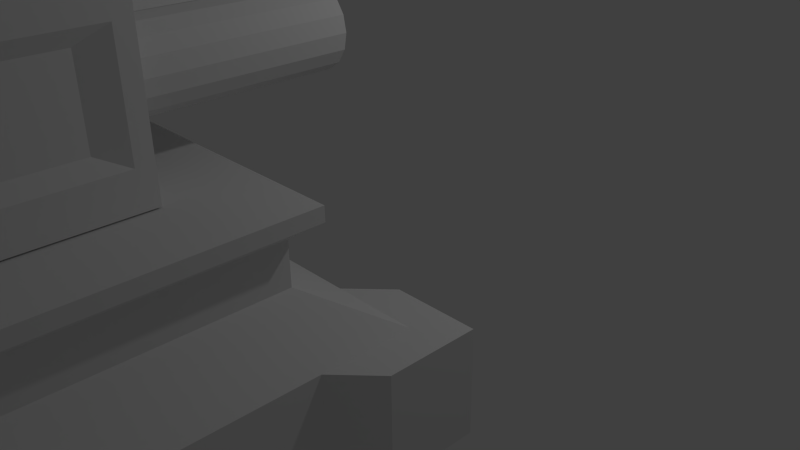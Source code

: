 # Source: Tower-01-Turret.blend  (saved by Blender 2.74.0; exported with 4.5.12 LTS)
import bpy
from mathutils import Matrix  # noqa: F401  (used for matrix-valued properties, if any)

bpy.ops.wm.read_factory_settings(use_empty=True)
scene = bpy.context.scene
scene.name = 'Scene'

# ---- collections
col_collection_1 = bpy.data.collections.new('Collection 1'); scene.collection.children.link(col_collection_1)

# ---- materials (node trees are filled in below, after node groups)
mat_material = bpy.data.materials.new('Material')
mat_material.alpha_threshold = 0.0
mat_material.use_transparent_shadow = False
mat_material.roughness = 0.5
mat_material.line_color = (0.0, 0.0, 0.0, 1.0)

# ---- material node trees

# ---- world
world_world = bpy.data.worlds.new('World'); scene.world = world_world
world_world.color = (0.05088, 0.05088, 0.05088)
world_world.use_sun_shadow = False
world_world.sun_shadow_jitter_overblur = 0.0
world_world.cycles.sampling_method = 'MANUAL'
world_world.cycles.sample_map_resolution = 256

# ---- cameras
cam_camera = bpy.data.cameras.new('Camera')
cam_camera.clip_end = 100.0
cam_camera.lens = 35.0
cam_camera.sensor_width = 32.0
cam_camera.sensor_height = 18.0
cam_camera.ortho_scale = 7.314
cam_camera.dof.focus_distance = 0.0
cam_camera.dof.aperture_fstop = 128.0

# ---- lights
light_lamp = bpy.data.lights.new('Lamp', 'POINT')
light_lamp.transmission_factor = 0.0
light_lamp.cutoff_distance = 30.0
light_lamp.energy = 100.0
light_lamp.shadow_buffer_clip_start = 1.001
light_lamp.shadow_soft_size = 0.1
light_lamp.shadow_maximum_resolution = 0.006
light_lamp.use_absolute_resolution = True
light_lamp.cycles.use_multiple_importance_sampling = False

# ---- meshes
me_cube_002 = bpy.data.meshes.new('Cube.002')
me_cube_002.from_pydata([(-1.0, -1.0, -0.2024), (-1.0, -1.0, 1.715), (-1.0, 1.0, -0.2024), (-1.0, 1.0, 1.715), (1.0, -1.0, -0.2024), (1.0, -1.0, 1.715), (1.0, 1.0, -0.2024), (1.0, 1.0, 1.715), (-1.0, -1.0, 0.1811), (-1.0, -1.0, 0.5647), (-1.0, -1.0, 0.9483), (-1.0, -1.0, 1.332), (-1.0, 1.0, 1.332), (-1.0, 1.0, 0.9483), (-1.0, 1.0, 0.5647), (-1.0, 1.0, 0.1811), (1.0, 1.0, 1.332), (1.0, 1.0, 0.9483), (1.0, 1.0, 0.5647), (1.0, 1.0, 0.1811), (1.0, -1.0, 1.332), (1.0, -1.0, 0.9483), (1.0, -1.0, 0.5647), (1.0, -1.0, 0.1811), (-1.0, 0.8764, 1.715), (-1.0, 0.8764, -0.2024), (1.0, 0.8764, 1.715), (1.0, 0.8764, -0.2024), (1.0, 0.8764, 1.332), (1.0, 0.8764, 0.9483), (1.0, 0.8764, 0.5647), (1.0, 0.8764, 0.1811), (-1.0, 0.8764, 1.332), (-1.0, 0.8764, 0.9483), (-1.0, 0.8764, 0.5647), (-1.0, 0.8764, 0.1811), (-1.0, -0.8396, -0.2024), (1.0, -0.8396, 1.715), (-1.0, -0.8396, 1.332), (-1.0, -0.8396, 0.9483), (-1.0, -0.8396, 0.5647), (-1.0, -0.8396, 0.1811), (-1.0, -0.8396, 1.715), (1.0, -0.8396, -0.2024), (1.0, -0.8396, 1.332), (0.933, -0.6884, 0.9354), (0.933, -0.6884, 0.5776), (1.0, -0.8396, 0.1811), (-0.8261, 1.0, 1.715), (-0.8261, 1.0, -0.2024), (-0.8261, -1.0, 1.715), (-0.8261, -1.0, -0.2024), (-0.8261, -1.0, 1.332), (-0.8261, -1.0, 0.9483), (-0.8261, -1.0, 0.5647), (-0.8261, -1.0, 0.1811), (-0.8261, 1.0, 1.332), (-0.8261, 1.0, 0.9483), (-0.8261, 1.0, 0.5647), (-0.8261, 1.0, 0.1811), (-0.8261, 0.8764, 1.715), (-0.8261, 0.8764, -0.2024), (-0.8261, -0.8396, -0.2024), (-0.8261, -0.8396, 1.715), (0.8465, 1.0, 1.715), (0.8465, -1.0, -0.2024), (0.8465, -1.0, 1.332), (0.8465, -1.0, 0.9483), (0.8465, -1.0, 0.5647), (0.8465, -1.0, 0.1811), (0.8465, 0.8764, -0.2024), (0.8465, -0.8396, -0.2024), (0.8465, 1.0, -0.2024), (0.8465, -1.0, 1.715), (0.8465, 1.0, 1.332), (0.8465, 1.0, 0.9483), (0.8465, 1.0, 0.5647), (0.8465, 1.0, 0.1811), (0.8465, 0.8764, 1.715), (0.8465, -0.8396, 1.715), (0.933, -0.6884, 1.177), (0.933, 0.6796, 1.177), (0.933, -0.6884, 0.3361), (0.933, 0.6796, 0.3361), (-0.9325, 0.6796, 0.5776), (-0.9325, 0.6796, 0.3361), (-0.9325, 0.6796, 0.9354), (-0.9325, 0.6796, 1.177), (0.933, 0.6796, 0.5776), (0.933, 0.6796, 0.9354), (-0.9325, -0.6884, 1.177), (-0.9325, -0.6884, 0.3361), (-0.9325, -0.6884, 0.9354), (-0.9325, -0.6884, 0.5776), (1.0, -0.8396, 0.5647), (1.0, -0.8396, 0.9483), (-0.654, -0.9544, 0.5776), (-0.654, -0.9544, 0.3361), (-0.654, -0.9544, 0.9354), (-0.654, -0.9544, 1.177), (0.6735, -0.9544, 1.177), (0.6735, -0.9544, 0.3361), (0.6735, -0.9544, 0.9354), (0.6735, -0.9544, 0.5776), (0.8465, 0.8764, 2.055), (-0.8261, 0.8764, 2.055), (0.8465, -0.8396, 2.055), (-0.8261, -0.8396, 2.055), (0.7194, 0.7459, 2.237), (-0.6989, 0.7459, 2.237), (0.7194, -0.7091, 2.237), (-0.6989, -0.7091, 2.237)], [], [(35, 15, 2, 25), (77, 19, 6, 72), (47, 23, 4, 43), (55, 8, 0, 51), (70, 72, 6, 27), (60, 48, 3, 24), (50, 1, 11, 52), (52, 11, 10, 53), (53, 10, 9, 54), (54, 9, 8, 55), (37, 5, 20, 44), (44, 20, 21, 95), (95, 21, 22, 94), (94, 22, 23, 47), (64, 7, 16, 74), (74, 16, 17, 75), (75, 17, 18, 76), (76, 18, 19, 77), (24, 3, 12, 32), (32, 12, 13, 33), (33, 13, 14, 34), (34, 14, 15, 35), (93, 84, 85, 91), (92, 86, 84, 93), (90, 87, 86, 92), (42, 24, 32, 38), (18, 30, 31, 19), (17, 29, 30, 18), (16, 28, 29, 17), (7, 26, 28, 16), (63, 60, 24, 42), (71, 70, 27, 43), (19, 31, 27, 6), (41, 35, 25, 36), (8, 41, 36, 0), (65, 71, 43, 4), (50, 63, 42, 1), (1, 42, 38, 11), (11, 38, 39, 10), (10, 39, 40, 9), (9, 40, 41, 8), (88, 46, 82, 83), (89, 45, 46, 88), (81, 80, 45, 89), (26, 37, 44, 28), (31, 47, 43, 27), (73, 79, 63, 50), (0, 36, 62, 51), (36, 25, 61, 62), (79, 78, 104, 106), (14, 58, 59, 15), (13, 57, 58, 14), (12, 56, 57, 13), (3, 48, 56, 12), (103, 96, 97, 101), (102, 98, 96, 103), (100, 99, 98, 102), (73, 50, 52, 66), (78, 64, 48, 60), (25, 2, 49, 61), (69, 55, 51, 65), (15, 59, 49, 2), (23, 69, 65, 4), (26, 7, 64, 78), (5, 73, 66, 20), (20, 66, 67, 21), (21, 67, 68, 22), (22, 68, 69, 23), (37, 26, 78, 79), (5, 37, 79, 73), (51, 62, 71, 65), (62, 61, 70, 71), (58, 76, 77, 59), (57, 75, 76, 58), (56, 74, 75, 57), (48, 64, 74, 56), (61, 49, 72, 70), (59, 77, 72, 49), (80, 81, 28, 44), (83, 82, 47, 31), (85, 84, 34, 35), (84, 86, 33, 34), (86, 87, 32, 33), (88, 83, 31, 30), (89, 88, 30, 29), (81, 89, 29, 28), (87, 90, 38, 32), (91, 85, 35, 41), (90, 92, 39, 38), (92, 93, 40, 39), (93, 91, 41, 40), (82, 46, 94, 47), (46, 45, 95, 94), (45, 80, 44, 95), (97, 96, 54, 55), (96, 98, 53, 54), (98, 99, 52, 53), (99, 100, 66, 52), (101, 97, 55, 69), (100, 102, 67, 66), (102, 103, 68, 67), (103, 101, 69, 68), (106, 104, 108, 110), (60, 63, 107, 105), (63, 79, 106, 107), (78, 60, 105, 104), (110, 108, 109, 111), (105, 107, 111, 109), (107, 106, 110, 111), (104, 105, 109, 108)])
me_cube_002.use_remesh_preserve_volume = False
me_cube_002.use_remesh_preserve_attributes = False
me_cube_002.use_mirror_vertex_groups = False
me_cube_002.update()
me_cylinder_001 = bpy.data.meshes.new('Cylinder.001')
me_cylinder_001.from_pydata([(0.0, 0.54, -1.53), (0.0, 0.54, 1.53), (0.2066, 0.4989, -1.53), (0.2066, 0.4989, 1.53), (0.3818, 0.3818, -1.53), (0.3818, 0.3818, 1.53), (0.4989, 0.2066, -1.53), (0.4989, 0.2066, 1.53), (0.54, -2.36e-08, -1.53), (0.54, -2.36e-08, 1.53), (0.4989, -0.2066, -1.53), (0.4989, -0.2066, 1.53), (0.3818, -0.3818, -1.53), (0.3818, -0.3818, 1.53), (0.2066, -0.4989, -1.53), (0.2066, -0.4989, 1.53), (8.154e-08, -0.54, -1.53), (8.154e-08, -0.54, 1.53), (-0.2066, -0.4989, -1.53), (-0.2066, -0.4989, 1.53), (-0.3818, -0.3818, -1.53), (-0.3818, -0.3818, 1.53), (-0.4989, -0.2066, -1.53), (-0.4989, -0.2066, 1.53), (-0.54, 6.439e-09, -1.53), (-0.54, 6.439e-09, 1.53), (-0.4989, 0.2066, -1.53), (-0.4989, 0.2066, 1.53), (-0.3818, 0.3818, -1.53), (-0.3818, 0.3818, 1.53), (-0.2066, 0.4989, -1.53), (-0.2066, 0.4989, 1.53)], [], [(0, 1, 3, 2), (2, 3, 5, 4), (4, 5, 7, 6), (6, 7, 9, 8), (8, 9, 11, 10), (10, 11, 13, 12), (12, 13, 15, 14), (14, 15, 17, 16), (16, 17, 19, 18), (18, 19, 21, 20), (20, 21, 23, 22), (22, 23, 25, 24), (24, 25, 27, 26), (26, 27, 29, 28), (3, 1, 31, 29, 27, 25, 23, 21, 19, 17, 15, 13, 11, 9, 7, 5), (30, 31, 1, 0), (28, 29, 31, 30), (0, 2, 4, 6, 8, 10, 12, 14, 16, 18, 20, 22, 24, 26, 28, 30)])
me_cylinder_001.use_remesh_preserve_volume = False
me_cylinder_001.use_remesh_preserve_attributes = False
me_cylinder_001.use_mirror_vertex_groups = False
me_cylinder_001.update()
me_cylinder = bpy.data.meshes.new('Cylinder')
me_cylinder.from_pydata([(0.0, 0.54, -1.53), (0.0, 0.54, 1.53), (0.2066, 0.4989, -1.53), (0.2066, 0.4989, 1.53), (0.3818, 0.3818, -1.53), (0.3818, 0.3818, 1.53), (0.4989, 0.2066, -1.53), (0.4989, 0.2066, 1.53), (0.54, -2.36e-08, -1.53), (0.54, -2.36e-08, 1.53), (0.4989, -0.2066, -1.53), (0.4989, -0.2066, 1.53), (0.3818, -0.3818, -1.53), (0.3818, -0.3818, 1.53), (0.2066, -0.4989, -1.53), (0.2066, -0.4989, 1.53), (8.154e-08, -0.54, -1.53), (8.154e-08, -0.54, 1.53), (-0.2066, -0.4989, -1.53), (-0.2066, -0.4989, 1.53), (-0.3818, -0.3818, -1.53), (-0.3818, -0.3818, 1.53), (-0.4989, -0.2066, -1.53), (-0.4989, -0.2066, 1.53), (-0.54, 6.439e-09, -1.53), (-0.54, 6.439e-09, 1.53), (-0.4989, 0.2066, -1.53), (-0.4989, 0.2066, 1.53), (-0.3818, 0.3818, -1.53), (-0.3818, 0.3818, 1.53), (-0.2066, 0.4989, -1.53), (-0.2066, 0.4989, 1.53)], [], [(0, 1, 3, 2), (2, 3, 5, 4), (4, 5, 7, 6), (6, 7, 9, 8), (8, 9, 11, 10), (10, 11, 13, 12), (12, 13, 15, 14), (14, 15, 17, 16), (16, 17, 19, 18), (18, 19, 21, 20), (20, 21, 23, 22), (22, 23, 25, 24), (24, 25, 27, 26), (26, 27, 29, 28), (3, 1, 31, 29, 27, 25, 23, 21, 19, 17, 15, 13, 11, 9, 7, 5), (30, 31, 1, 0), (28, 29, 31, 30), (0, 2, 4, 6, 8, 10, 12, 14, 16, 18, 20, 22, 24, 26, 28, 30)])
me_cylinder.use_remesh_preserve_volume = False
me_cylinder.use_remesh_preserve_attributes = False
me_cylinder.use_mirror_vertex_groups = False
me_cylinder.update()
me_cube = bpy.data.meshes.new('Cube')
me_cube.from_pydata([(1.0, 1.0, -1.0), (1.0, -1.0, -1.0), (-1.0, -1.0, -1.0), (-1.0, 1.0, -1.0), (1.0, 1.0, 0.1376), (1.0, -1.0, 0.1376), (-1.0, -1.0, 0.1376), (-1.0, 1.0, 0.1376), (1.0, 0.6667, -1.0), (1.0, 0.3333, -1.0), (1.0, -2.98e-08, -1.0), (1.0, -0.3333, -1.0), (1.0, -0.6667, -1.0), (-1.0, -0.6667, -1.0), (-1.0, -0.3333, -1.0), (-1.0, 2.682e-07, -1.0), (-1.0, 0.3333, -1.0), (-1.0, 0.6667, -1.0), (1.0, 0.6667, 0.1376), (1.0, 0.3333, 0.1376), (1.0, -5.364e-07, 0.1376), (1.0, -0.3333, 0.1376), (1.0, -0.6667, 0.1376), (-1.0, -0.6667, 0.1376), (-1.0, -0.3333, 0.1376), (-1.0, 1.788e-07, 0.1376), (-1.0, 0.3333, 0.1376), (-1.0, 0.6667, 0.1376), (0.6667, 1.0, -1.0), (0.3333, 1.0, -1.0), (1.788e-07, 1.0, -1.0), (-0.3333, 1.0, -1.0), (-0.6667, 1.0, -1.0), (0.6667, -1.0, -1.0), (0.3333, -1.0, -1.0), (-5.96e-08, -1.0, -1.0), (-0.3333, -1.0, -1.0), (-0.6667, -1.0, -1.0), (0.6667, 1.0, 0.1376), (0.3333, 1.0, 0.1376), (2.384e-07, 1.0, 0.1376), (-0.3333, 1.0, 0.1376), (-0.6667, 1.0, 0.1376), (0.6667, -1.0, 0.1376), (0.3333, -1.0, 0.1376), (-5.364e-07, -1.0, 0.1376), (-0.3333, -1.0, 0.1376), (-0.6667, -1.0, 0.1376), (0.6667, 0.6667, -1.0), (0.3333, 0.6667, -1.0), (8.941e-08, 0.6667, -1.0), (-0.3333, 0.6667, -1.0), (-0.6667, 0.6667, -1.0), (0.6667, 0.3333, -1.0), (0.3333, 0.3333, -1.0), (5.96e-08, 0.3333, -1.0), (-0.3333, 0.3333, -1.0), (-0.6667, 0.3333, -1.0), (0.6667, 1.987e-08, -1.0), (0.3333, 6.954e-08, -1.0), (5.96e-08, 1.192e-07, -1.0), (-0.3333, 1.689e-07, -1.0), (-0.6667, 2.186e-07, -1.0), (0.6667, -0.3333, -1.0), (0.3333, -0.3333, -1.0), (0.0, -0.3333, -1.0), (-0.3333, -0.3333, -1.0), (-0.6667, -0.3333, -1.0), (0.6667, -0.6667, -1.0), (0.3333, -0.6667, -1.0), (-2.98e-08, -0.6667, -1.0), (-0.3333, -0.6667, -1.0), (-0.6667, -0.6667, -1.0), (1.0, -0.6667, -1.0), (1.0, -1.0, -1.0), (1.0, -1.0, 0.1376), (1.0, -0.6667, 0.1376), (0.6667, -1.0, -1.0), (0.6667, -1.0, 0.1376), (1.143, -0.7991, -1.0), (1.143, -1.132, -1.0), (1.143, -1.132, 0.1376), (1.143, -0.7991, 0.1376), (0.8096, -1.132, -1.0), (0.8096, -1.132, 0.1376), (1.143, 1.132, -1.0), (1.143, 1.132, 0.1376), (1.143, 0.7991, -1.0), (1.143, 0.7991, 0.1376), (0.8096, 1.132, -1.0), (0.8096, 1.132, 0.1376), (-0.8096, 1.132, -1.0), (-1.143, 1.132, -1.0), (-1.143, 0.7991, -1.0), (-1.143, 1.132, 0.1376), (-0.8096, 1.132, 0.1376), (-1.143, 0.7991, 0.1376), (-0.8096, -1.132, -1.0), (-1.143, -1.132, -1.0), (-1.143, -1.132, 0.1376), (-0.8096, -1.132, 0.1376), (-1.143, -0.7991, -1.0), (-1.143, -0.7991, 0.1376), (0.7543, -0.5029, 0.5514), (0.7543, -0.7543, 0.5514), (-0.5029, 0.7543, 0.5514), (-0.7543, 0.7543, 0.5514), (-0.5029, -0.7543, 0.5514), (-0.7543, -0.7543, 0.5514), (-0.7543, 0.5029, 0.5514), (0.7543, 0.7543, 0.5514), (0.7543, 0.5029, 0.5514), (0.7543, 0.2514, 0.5514), (0.7543, -4.516e-07, 0.5514), (0.7543, -0.2514, 0.5514), (-0.7543, -0.5029, 0.5514), (-0.7543, -0.2514, 0.5514), (-0.7543, 8.795e-08, 0.5514), (-0.7543, 0.2514, 0.5514), (-0.2775, 0.8325, 1.169), (1.784e-07, 0.8325, 1.169), (0.2775, 0.8325, 1.169), (0.555, 0.8325, 1.169), (0.5029, 0.7543, 0.5514), (0.2514, 0.7543, 0.5514), (1.49e-07, 0.7543, 0.5514), (-0.2514, 0.7543, 0.5514), (0.5029, -0.7543, 0.5514), (0.2514, -0.7543, 0.5514), (-4.354e-07, -0.7543, 0.5514), (-0.2514, -0.7543, 0.5514), (-0.8325, 0.2775, 1.169), (-0.8325, 1.175e-07, 1.169), (-0.8325, -0.2775, 1.169), (-0.8325, -0.555, 1.169), (0.8325, -0.2775, 1.169), (0.8325, -4.779e-07, 1.169), (0.8325, 0.2775, 1.169), (0.8325, 0.555, 1.169), (0.8325, 0.8325, 1.169), (-0.8325, 0.555, 1.169), (-0.8325, -0.8325, 1.169), (-0.555, -0.8325, 1.169), (-0.8325, 0.8325, 1.169), (-0.555, 0.8325, 1.169), (0.8325, -0.8325, 1.169), (0.8325, -0.555, 1.169), (0.7543, -0.5029, 1.015), (0.7543, -0.7543, 1.015), (-0.5029, 0.7543, 1.015), (-0.7543, 0.7543, 1.015), (-0.5029, -0.7543, 1.015), (-0.7543, -0.7543, 1.015), (-0.7543, 0.5029, 1.015), (0.7543, 0.7543, 1.015), (0.7543, 0.5029, 1.015), (0.7543, 0.2514, 1.015), (0.7543, -4.516e-07, 1.015), (0.7543, -0.2514, 1.015), (-0.7543, -0.5029, 1.015), (-0.7543, -0.2514, 1.015), (-0.7543, 8.795e-08, 1.015), (-0.7543, 0.2514, 1.015), (0.8325, -0.2775, 1.323), (0.555, -0.2775, 1.323), (0.8325, -0.555, 1.323), (0.555, -0.555, 1.323), (0.8325, 0.8325, 1.323), (0.5029, 0.7543, 1.015), (0.2514, 0.7543, 1.015), (1.49e-07, 0.7543, 1.015), (-0.2514, 0.7543, 1.015), (0.5029, -0.7543, 1.015), (0.2514, -0.7543, 1.015), (-4.354e-07, -0.7543, 1.015), (-0.2514, -0.7543, 1.015), (0.555, 0.8325, 1.323), (0.2775, 0.8325, 1.323), (1.784e-07, 0.8325, 1.323), (-0.555, 0.8325, 1.323), (-0.2775, 0.8325, 1.323), (0.8325, -0.8325, 1.323), (0.555, -0.8325, 1.323), (0.2775, -0.8325, 1.323), (-4.667e-07, -0.8325, 1.323), (-0.555, -0.8325, 1.323), (-0.2775, -0.8325, 1.323), (-0.8325, 0.555, 1.323), (-0.555, 0.555, 1.323), (-0.2775, 0.555, 1.323), (7.914e-08, 0.555, 1.323), (0.555, 0.555, 1.323), (0.2775, 0.555, 1.323), (-0.8325, 0.2775, 1.323), (-0.2775, 0.2775, 1.323), (-0.555, 0.2775, 1.323), (0.555, -0.8325, 1.169), (0.2775, -0.8325, 1.169), (-4.667e-07, -0.8325, 1.169), (-0.2775, -0.8325, 1.169), (0.555, -3.787e-07, 1.323), (0.8325, -4.779e-07, 1.323), (0.555, 0.2775, 1.323), (0.8325, 0.2775, 1.323), (0.8325, 0.555, 1.323), (-0.8325, 1.175e-07, 1.323), (-0.8325, -0.2775, 1.323), (-0.8325, -0.555, 1.323), (-0.8325, -0.8325, 1.323), (-0.8325, 0.8325, 1.323), (4.705e-09, 0.2775, 1.323), (0.2775, 0.2775, 1.323), (-0.555, 1.826e-08, 1.323), (-0.2775, -8.098e-08, 1.323), (-1.193e-07, -1.802e-07, 1.323), (0.2775, -2.795e-07, 1.323), (-0.555, -0.2775, 1.323), (-0.2775, -0.2775, 1.323), (-2.682e-07, -0.2775, 1.323), (0.2775, -0.2775, 1.323), (-0.555, -0.555, 1.323), (-0.2775, -0.555, 1.323), (-2.93e-07, -0.555, 1.323), (0.2775, -0.555, 1.323)], [], [(72, 37, 2, 13), (5, 43, 78, 75), (23, 13, 101, 102), (17, 27, 96, 93), (42, 32, 91, 95), (37, 47, 100, 97), (13, 23, 24, 14), (14, 24, 25, 15), (15, 25, 26, 16), (16, 26, 27, 17), (38, 4, 86, 90), (8, 18, 19, 9), (9, 19, 20, 10), (10, 20, 21, 11), (11, 21, 22, 12), (32, 52, 17, 3), (52, 57, 16, 17), (57, 62, 15, 16), (62, 67, 14, 15), (67, 72, 13, 14), (11, 12, 68, 63), (63, 68, 69, 64), (64, 69, 70, 65), (65, 70, 71, 66), (66, 71, 72, 67), (10, 11, 63, 58), (58, 63, 64, 59), (59, 64, 65, 60), (60, 65, 66, 61), (61, 66, 67, 62), (9, 10, 58, 53), (53, 58, 59, 54), (54, 59, 60, 55), (55, 60, 61, 56), (56, 61, 62, 57), (8, 9, 53, 48), (48, 53, 54, 49), (49, 54, 55, 50), (50, 55, 56, 51), (51, 56, 57, 52), (0, 8, 48, 28), (28, 48, 49, 29), (29, 49, 50, 30), (30, 50, 51, 31), (31, 51, 52, 32), (27, 26, 118, 109), (42, 7, 106, 105), (39, 40, 125, 124), (18, 4, 110, 111), (7, 27, 109, 106), (41, 42, 105, 126), (20, 19, 112, 113), (44, 43, 127, 128), (22, 21, 114, 103), (46, 45, 129, 130), (24, 23, 115, 116), (38, 39, 124, 123), (26, 25, 117, 118), (5, 22, 103, 104), (6, 47, 107, 108), (40, 41, 126, 125), (19, 18, 111, 112), (43, 5, 104, 127), (21, 20, 113, 114), (28, 38, 90, 89), (38, 28, 29, 39), (39, 29, 30, 40), (40, 30, 31, 41), (41, 31, 32, 42), (43, 33, 77, 78), (33, 43, 44, 34), (34, 44, 45, 35), (35, 45, 46, 36), (36, 46, 47, 37), (45, 44, 128, 129), (23, 6, 108, 115), (47, 46, 130, 107), (4, 38, 123, 110), (25, 24, 116, 117), (12, 1, 33, 68), (68, 33, 34, 69), (69, 34, 35, 70), (70, 35, 36, 71), (71, 36, 37, 72), (75, 78, 84, 81), (78, 77, 83, 84), (33, 1, 74, 77), (12, 22, 76, 73), (22, 5, 75, 76), (1, 12, 73, 74), (79, 82, 81, 80), (80, 81, 84, 83), (77, 74, 80, 83), (73, 76, 82, 79), (76, 75, 81, 82), (74, 73, 79, 80), (85, 86, 88, 87), (86, 85, 89, 90), (0, 28, 89, 85), (18, 8, 87, 88), (4, 18, 88, 86), (8, 0, 85, 87), (93, 96, 94, 92), (95, 91, 92, 94), (27, 7, 94, 96), (7, 42, 95, 94), (3, 17, 93, 92), (32, 3, 92, 91), (97, 100, 99, 98), (98, 99, 102, 101), (6, 23, 102, 99), (13, 2, 98, 101), (47, 6, 99, 100), (2, 37, 97, 98), (109, 118, 162, 153), (108, 107, 151, 152), (127, 104, 148, 172), (111, 110, 154, 155), (129, 128, 173, 174), (113, 112, 156, 157), (107, 130, 175, 151), (110, 123, 168, 154), (103, 114, 158, 147), (116, 115, 159, 160), (124, 125, 170, 169), (118, 117, 161, 162), (105, 106, 150, 149), (126, 105, 149, 171), (106, 109, 153, 150), (128, 127, 172, 173), (112, 111, 155, 156), (130, 129, 174, 175), (114, 113, 157, 158), (123, 124, 169, 168), (115, 108, 152, 159), (117, 116, 160, 161), (104, 103, 147, 148), (125, 126, 171, 170), (220, 207, 208, 185), (179, 209, 187, 188), (188, 187, 193, 195), (195, 193, 205, 212), (212, 205, 206, 216), (216, 206, 207, 220), (163, 164, 166, 165), (164, 219, 223, 166), (219, 218, 222, 223), (218, 217, 221, 222), (217, 216, 220, 221), (201, 200, 164, 163), (157, 156, 137, 136), (151, 175, 199, 142), (154, 168, 122, 139), (147, 158, 135, 146), (160, 159, 134, 133), (169, 170, 120, 121), (162, 161, 132, 131), (149, 150, 143, 144), (171, 149, 144, 119), (150, 153, 140, 143), (173, 172, 196, 197), (156, 155, 138, 137), (175, 174, 198, 199), (158, 157, 136, 135), (168, 169, 121, 122), (159, 152, 141, 134), (161, 160, 133, 132), (148, 147, 146, 145), (170, 171, 119, 120), (153, 162, 131, 140), (152, 151, 142, 141), (172, 148, 145, 196), (155, 154, 139, 138), (174, 173, 197, 198), (140, 131, 193, 187), (196, 145, 181, 182), (141, 142, 185, 208), (132, 133, 206, 205), (120, 119, 180, 178), (145, 146, 165, 181), (134, 141, 208, 207), (122, 121, 177, 176), (135, 136, 201, 163), (199, 198, 184, 186), (137, 138, 204, 203), (197, 196, 182, 183), (143, 140, 187, 209), (131, 132, 205, 193), (119, 144, 179, 180), (144, 143, 209, 179), (133, 134, 207, 206), (121, 120, 178, 177), (146, 135, 163, 165), (139, 122, 176, 167), (142, 199, 186, 185), (136, 137, 203, 201), (198, 197, 183, 184), (138, 139, 167, 204), (200, 215, 219, 164), (215, 214, 218, 219), (214, 213, 217, 218), (213, 212, 216, 217), (203, 202, 200, 201), (202, 211, 215, 200), (211, 210, 214, 215), (210, 194, 213, 214), (194, 195, 212, 213), (204, 191, 202, 203), (191, 192, 211, 202), (192, 190, 210, 211), (190, 189, 194, 210), (189, 188, 195, 194), (167, 176, 191, 204), (176, 177, 192, 191), (177, 178, 190, 192), (178, 180, 189, 190), (180, 179, 188, 189), (165, 166, 182, 181), (166, 223, 183, 182), (223, 222, 184, 183), (222, 221, 186, 184), (221, 220, 185, 186)])
me_cube.materials.append(mat_material)
me_cube.use_remesh_preserve_volume = False
me_cube.use_remesh_preserve_attributes = False
me_cube.use_mirror_vertex_groups = False
me_cube.update()

# ---- objects
ob_cube_001 = bpy.data.objects.new('Cube.001', me_cube_002)
ob_cylinder_001 = bpy.data.objects.new('Cylinder.001', me_cylinder_001)
ob_cylinder = bpy.data.objects.new('Cylinder', me_cylinder)
ob_cube = bpy.data.objects.new('Cube', me_cube)
ob_lamp = bpy.data.objects.new('Lamp', light_lamp)
ob_camera = bpy.data.objects.new('Camera', cam_camera)

# ---- transforms, parenting, visibility, modifiers, constraints
ob_cube_001.location = (0.0, -5.0, 2.541)
ob_cube_001.scale = (1.467, 1.467, 1.0)
ob_cube_001.lineart.crease_threshold = 0.0
ob_cylinder_001.location = (0.7588, -2.532, 3.308)
ob_cylinder_001.rotation_euler = (-1.571, -0.0, 0.0)
ob_cylinder_001.scale = (0.8041, 0.8041, 0.8041)
ob_cylinder_001.lineart.crease_threshold = 0.0
ob_cylinder.location = (-0.6711, -2.532, 3.308)
ob_cylinder.rotation_euler = (-1.571, -0.0, 0.0)
ob_cylinder.scale = (0.8041, 0.8041, 0.8041)
ob_cylinder.lineart.crease_threshold = 0.0
ob_cube.location = (0.0, -5.0, 1.0)
ob_cube.scale = (2.822, 2.932, 1.0)
ob_cube.lock_rotations_4d = False
ob_cube.empty_display_type = 'ARROWS'
ob_cube.lineart.crease_threshold = 0.0
ob_lamp.location = (4.076, 1.005, 5.904)
ob_lamp.rotation_euler = (0.6503, 0.05522, 1.866)
ob_lamp.lock_rotations_4d = False
ob_lamp.empty_display_type = 'ARROWS'
ob_lamp.color = (0.0, 0.0, 0.0, 0.0)
ob_lamp.lineart.crease_threshold = 0.0
ob_camera.location = (7.481, -6.508, 5.344)
ob_camera.rotation_euler = (1.109, 0.01082, 0.8149)
ob_camera.lock_rotations_4d = False
ob_camera.empty_display_type = 'ARROWS'
ob_camera.color = (0.0, 0.0, 0.0, 0.0)
ob_camera.display_type = 'WIRE'
ob_camera.lineart.crease_threshold = 0.0

# ---- collection membership
col_collection_1.objects.link(ob_cube_001)
col_collection_1.objects.link(ob_cylinder_001)
col_collection_1.objects.link(ob_cylinder)
col_collection_1.objects.link(ob_cube)
col_collection_1.objects.link(ob_lamp)
col_collection_1.objects.link(ob_camera)

# ---- scene / render settings (as saved in the file)
scene.camera = ob_camera
scene.frame_start = 1; scene.frame_end = 250; scene.frame_set(1)
scene.render.engine = 'BLENDER_EEVEE_NEXT'
scene.render.resolution_percentage = 50
scene.render.dither_intensity = 0.0
scene.cycles.use_denoising = False
scene.cycles.samples = 10
scene.cycles.sampling_pattern = 'TABULATED_SOBOL'
scene.cycles.light_sampling_threshold = 0.0
scene.cycles.use_adaptive_sampling = False
scene.cycles.use_light_tree = False
scene.cycles.blur_glossy = 0.0
scene.cycles.pixel_filter_type = 'GAUSSIAN'
scene.cycles.sample_clamp_indirect = 0.0
scene.view_settings.view_transform = 'Standard'
bpy.context.view_layer.update()

